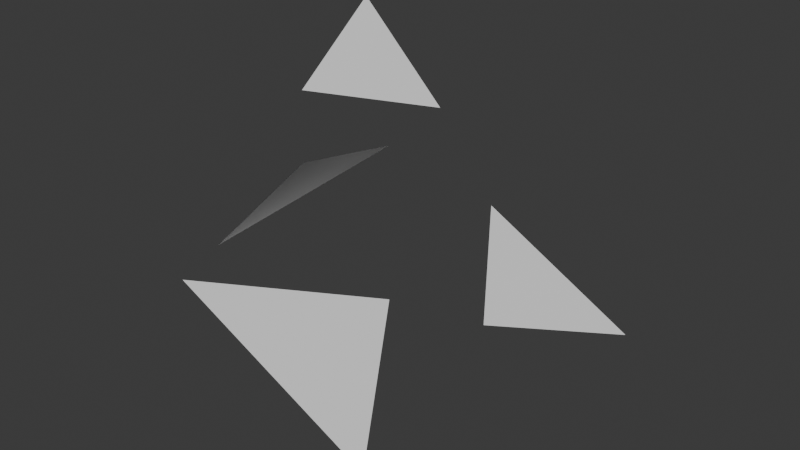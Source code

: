 # Source: testBVH.blend  (saved by Blender 4.4.32; exported with 4.5.12 LTS)
import bpy
from mathutils import Matrix  # noqa: F401  (used for matrix-valued properties, if any)

bpy.ops.wm.read_factory_settings(use_empty=True)
scene = bpy.context.scene
scene.name = 'Scene'

# ---- collections
col_collection = bpy.data.collections.new('Collection'); scene.collection.children.link(col_collection)

# ---- world
world_world = bpy.data.worlds.new('World'); scene.world = world_world
world_world.use_nodes = True; world_world.node_tree.nodes.clear()
_N = world_world.node_tree.nodes; _L = world_world.node_tree.links
n0 = _N.new('ShaderNodeOutputWorld'); n0.name = 'World Output'; n0.location = (300, 300)
n1 = _N.new('ShaderNodeBackground'); n1.name = 'Background'; n1.location = (10, 300)
n1.inputs[0].default_value = (0.05088, 0.05088, 0.05088, 1.0)
_L.new(n1.outputs[0], n0.inputs[0])
n0.is_active_output = True
world_world.color = (0.05088, 0.05088, 0.05088)
world_world.sun_shadow_jitter_overblur = 0.0

# ---- meshes
me_circle_001 = bpy.data.meshes.new('Circle.001')
me_circle_001.from_pydata([(0.0, 1.0, 0.0), (-1.11, -0.5, -0.1299), (1.11, -0.5, 0.1299)], [], [(1, 2, 0)])
_uv = me_circle_001.uv_layers.new(name='UVMap')
_uv.uv.foreach_set('vector', [-0.6105, 0.0, 1.61, 0.0, 0.5, 1.5])
me_circle_001.update()
me_circle_002 = bpy.data.meshes.new('Circle.002')
me_circle_002.from_pydata([(0.0, 1.0, 0.0), (-0.6914, -0.5, 0.1481), (0.6914, -0.5, -0.1481)], [], [(1, 2, 0)])
_uv = me_circle_002.uv_layers.new(name='UVMap')
_uv.uv.foreach_set('vector', [-0.1914, 0.0, 1.191, 0.0, 0.5, 1.5])
me_circle_002.update()
me_circle_003 = bpy.data.meshes.new('Circle.003')
me_circle_003.from_pydata([(0.0, 1.0, 0.0), (-1.0, -0.5, 0.0), (1.115, -0.5, -0.0759)], [], [(1, 2, 0)])
_uv = me_circle_003.uv_layers.new(name='UVMap')
_uv.uv.foreach_set('vector', [-0.5385, 0.0, 1.577, 0.0, 0.4615, 1.5])
me_circle_003.update()
me_circle_004 = bpy.data.meshes.new('Circle.004')
me_circle_004.from_pydata([(-2.384e-07, 1.0, 1.192e-07), (-0.7067, -0.5, 0.02283), (0.7067, -0.5, -0.02283)], [], [(1, 0, 2)])
_uv = me_circle_004.uv_layers.new(name='UVMap')
_uv.uv.foreach_set('vector', [0.02884, 0.1667, 0.5, 1.167, 0.9712, 0.1667])
me_circle_004.update()

# ---- objects
ob_circle = bpy.data.objects.new('Circle', me_circle_001)
ob_circle_001 = bpy.data.objects.new('Circle.001', me_circle_002)
ob_circle_002 = bpy.data.objects.new('Circle.002', me_circle_003)
ob_circle_003 = bpy.data.objects.new('Circle.003', me_circle_004)

# ---- transforms, parenting, visibility, modifiers, constraints
ob_circle.location = (0.0, 0.0, 0.0)
ob_circle.rotation_euler = (0.0, 0.5801, 0.0)
ob_circle_001.location = (0.0, 0.0, 1.5)
ob_circle_001.rotation_euler = (-0.0, 2.145, -0.0)
ob_circle_002.location = (0.0, 3.5, -1.0)
ob_circle_002.rotation_euler = (-1.916e-07, -0.5316, 3.142)
ob_circle_003.location = (-1.5, 2.5, 1.5)
ob_circle_003.rotation_euler = (-3.454e-07, 2.324, 3.142)

# ---- collection membership
col_collection.objects.link(ob_circle)
col_collection.objects.link(ob_circle_001)
col_collection.objects.link(ob_circle_002)
col_collection.objects.link(ob_circle_003)

# ---- scene / render settings (as saved in the file)
scene.frame_start = 1; scene.frame_end = 250; scene.frame_set(1)
scene.render.engine = 'BLENDER_EEVEE_NEXT'
bpy.context.view_layer.update()

# ---- added for rendering (the .blend has no active camera and no usable light): camera, sun
cam_auto = bpy.data.cameras.new('AutoCamera')
cam_auto.lens = 50.0
cam_auto.sensor_width = 36.0
cam_auto.clip_end = 1000.0
ob_auto_camera = bpy.data.objects.new('AutoCamera', cam_auto)
scene.collection.objects.link(ob_auto_camera)
ob_auto_camera.location = (5.58029, -5.54635, 5.15853)
ob_auto_camera.rotation_euler = (1.09748, -7.21219e-08, 0.694738)
scene.camera = ob_auto_camera
light_auto_sun = bpy.data.lights.new('AutoSun', 'SUN')
light_auto_sun.energy = 3.0
light_auto_sun.angle = 0.0523599
ob_auto_sun = bpy.data.objects.new('AutoSun', light_auto_sun)
scene.collection.objects.link(ob_auto_sun)
ob_auto_sun.rotation_euler = (0.872665, 0.174533, 0.523599)
bpy.context.view_layer.update()
